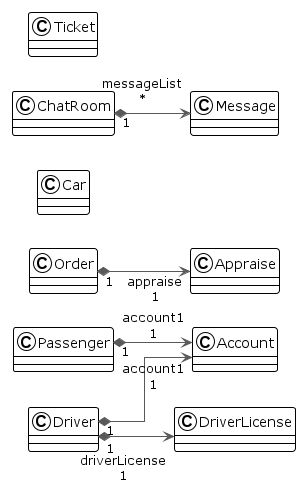

The diagram above was rendered by PlantUML. Its source (embedded in the PNG):
@startuml

!theme plain
left to right direction
skinparam linetype ortho

class Account
class Appraise
class Car
class ChatRoom
class Driver
class DriverLicense
class Message
class Order
class Passenger
class Ticket

ChatRoom      "1" *-[#595959,plain]-> "messageList\n*" Message
Driver        "1" *-[#595959,plain]-> "account1\n1" Account       
Driver        "1" *-[#595959,plain]-> "driverLicense\n1" DriverLicense 
Order         "1" *-[#595959,plain]-> "appraise\n1" Appraise      
Passenger     "1" *-[#595959,plain]-> "account1\n1" Account       
@enduml